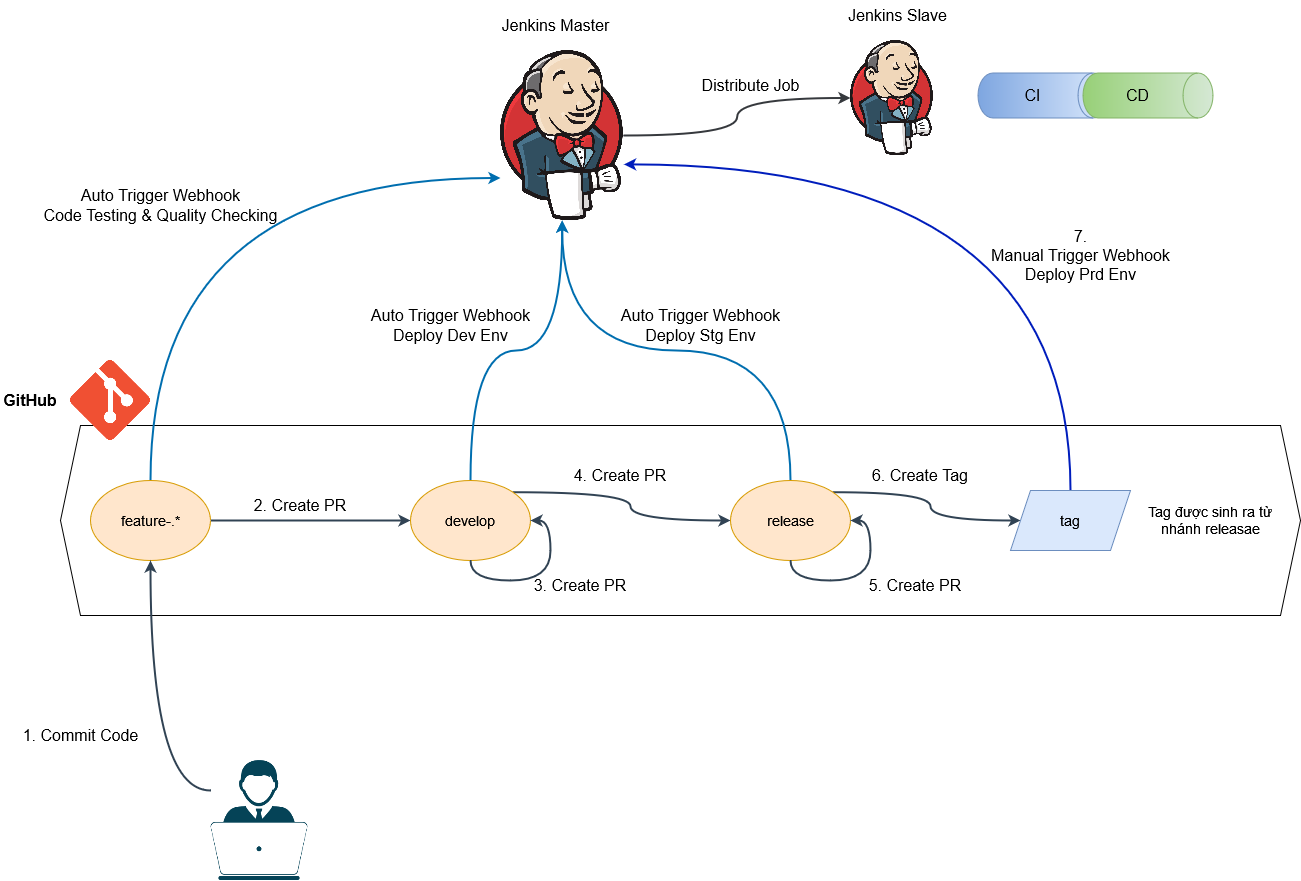

The diagram above was exported from draw.io. Its source (the exported page's mxGraphModel, read from the mxfile embedded in the PNG):
<mxGraphModel dx="2272" dy="1844" grid="1" gridSize="10" guides="1" tooltips="1" connect="1" arrows="1" fold="1" page="1" pageScale="1" pageWidth="850" pageHeight="1100" math="0" shadow="0">
  <root>
    <mxCell id="0" />
    <mxCell id="1" parent="0" />
    <mxCell id="TgYG7K1qHNWMwsojw2hQ-6" value="" style="shape=hexagon;perimeter=hexagonPerimeter2;whiteSpace=wrap;html=1;fixedSize=1;fontSize=14;" parent="1" vertex="1">
      <mxGeometry x="10" y="145" width="1240" height="190" as="geometry" />
    </mxCell>
    <mxCell id="TgYG7K1qHNWMwsojw2hQ-15" style="edgeStyle=entityRelationEdgeStyle;rounded=0;orthogonalLoop=1;jettySize=auto;html=1;exitX=1;exitY=0.5;exitDx=0;exitDy=0;fontSize=16;strokeWidth=2;fillColor=#647687;strokeColor=#314354;" parent="1" source="TgYG7K1qHNWMwsojw2hQ-1" target="TgYG7K1qHNWMwsojw2hQ-2" edge="1">
      <mxGeometry relative="1" as="geometry" />
    </mxCell>
    <mxCell id="TgYG7K1qHNWMwsojw2hQ-33" style="edgeStyle=orthogonalEdgeStyle;curved=1;rounded=0;orthogonalLoop=1;jettySize=auto;html=1;exitX=0.5;exitY=0;exitDx=0;exitDy=0;entryX=0;entryY=0.75;entryDx=0;entryDy=0;fontSize=16;fillColor=#1ba1e2;strokeColor=#006EAF;strokeWidth=2;" parent="1" source="TgYG7K1qHNWMwsojw2hQ-1" target="TgYG7K1qHNWMwsojw2hQ-12" edge="1">
      <mxGeometry relative="1" as="geometry" />
    </mxCell>
    <mxCell id="TgYG7K1qHNWMwsojw2hQ-1" value="&lt;font style=&quot;font-size: 14px;&quot;&gt;feature-.*&lt;/font&gt;" style="ellipse;whiteSpace=wrap;html=1;fillColor=#ffe6cc;strokeColor=#d79b00;" parent="1" vertex="1">
      <mxGeometry x="40" y="200" width="120" height="80" as="geometry" />
    </mxCell>
    <mxCell id="TgYG7K1qHNWMwsojw2hQ-19" style="edgeStyle=orthogonalEdgeStyle;curved=1;rounded=0;orthogonalLoop=1;jettySize=auto;html=1;exitX=0.5;exitY=0;exitDx=0;exitDy=0;fontSize=16;fillColor=#1ba1e2;strokeColor=#006EAF;strokeWidth=2;" parent="1" source="TgYG7K1qHNWMwsojw2hQ-2" target="TgYG7K1qHNWMwsojw2hQ-12" edge="1">
      <mxGeometry relative="1" as="geometry" />
    </mxCell>
    <mxCell id="TgYG7K1qHNWMwsojw2hQ-26" style="edgeStyle=orthogonalEdgeStyle;curved=1;rounded=0;orthogonalLoop=1;jettySize=auto;html=1;exitX=1;exitY=0;exitDx=0;exitDy=0;entryX=0;entryY=0.5;entryDx=0;entryDy=0;fontSize=16;strokeWidth=2;fillColor=#647687;strokeColor=#314354;" parent="1" source="TgYG7K1qHNWMwsojw2hQ-2" target="TgYG7K1qHNWMwsojw2hQ-3" edge="1">
      <mxGeometry relative="1" as="geometry" />
    </mxCell>
    <mxCell id="TgYG7K1qHNWMwsojw2hQ-2" value="&lt;font style=&quot;font-size: 14px;&quot;&gt;develop&lt;/font&gt;" style="ellipse;whiteSpace=wrap;html=1;fillColor=#ffe6cc;strokeColor=#d79b00;" parent="1" vertex="1">
      <mxGeometry x="360" y="200" width="120" height="80" as="geometry" />
    </mxCell>
    <mxCell id="TgYG7K1qHNWMwsojw2hQ-32" style="edgeStyle=orthogonalEdgeStyle;curved=1;rounded=0;orthogonalLoop=1;jettySize=auto;html=1;exitX=0.5;exitY=0;exitDx=0;exitDy=0;entryX=0.5;entryY=1;entryDx=0;entryDy=0;fontSize=16;fillColor=#1ba1e2;strokeColor=#006EAF;strokeWidth=2;" parent="1" source="TgYG7K1qHNWMwsojw2hQ-3" target="TgYG7K1qHNWMwsojw2hQ-12" edge="1">
      <mxGeometry relative="1" as="geometry" />
    </mxCell>
    <mxCell id="TgYG7K1qHNWMwsojw2hQ-36" style="edgeStyle=orthogonalEdgeStyle;curved=1;rounded=0;orthogonalLoop=1;jettySize=auto;html=1;exitX=1;exitY=0;exitDx=0;exitDy=0;entryX=0;entryY=0.5;entryDx=0;entryDy=0;fontSize=16;strokeWidth=2;fillColor=#647687;strokeColor=#314354;" parent="1" source="TgYG7K1qHNWMwsojw2hQ-3" target="TgYG7K1qHNWMwsojw2hQ-4" edge="1">
      <mxGeometry relative="1" as="geometry" />
    </mxCell>
    <mxCell id="TgYG7K1qHNWMwsojw2hQ-3" value="&lt;font style=&quot;font-size: 14px;&quot;&gt;release&lt;/font&gt;" style="ellipse;whiteSpace=wrap;html=1;fillColor=#ffe6cc;strokeColor=#d79b00;" parent="1" vertex="1">
      <mxGeometry x="680" y="200" width="120" height="80" as="geometry" />
    </mxCell>
    <mxCell id="TgYG7K1qHNWMwsojw2hQ-38" style="edgeStyle=orthogonalEdgeStyle;curved=1;rounded=0;orthogonalLoop=1;jettySize=auto;html=1;exitX=0.5;exitY=0;exitDx=0;exitDy=0;entryX=1.002;entryY=0.67;entryDx=0;entryDy=0;entryPerimeter=0;fontSize=16;fillColor=#0050ef;strokeColor=#001DBC;strokeWidth=2;" parent="1" source="TgYG7K1qHNWMwsojw2hQ-4" target="TgYG7K1qHNWMwsojw2hQ-12" edge="1">
      <mxGeometry relative="1" as="geometry" />
    </mxCell>
    <mxCell id="TgYG7K1qHNWMwsojw2hQ-4" value="tag" style="shape=parallelogram;perimeter=parallelogramPerimeter;whiteSpace=wrap;html=1;fixedSize=1;fontSize=14;fillColor=#dae8fc;strokeColor=#6c8ebf;" parent="1" vertex="1">
      <mxGeometry x="960" y="210" width="120" height="60" as="geometry" />
    </mxCell>
    <mxCell id="TgYG7K1qHNWMwsojw2hQ-5" value="Tag được sinh ra từ nhánh releasae" style="text;html=1;strokeColor=none;fillColor=none;align=center;verticalAlign=middle;whiteSpace=wrap;rounded=0;fontSize=14;" parent="1" vertex="1">
      <mxGeometry x="1090" y="225" width="140" height="30" as="geometry" />
    </mxCell>
    <mxCell id="TgYG7K1qHNWMwsojw2hQ-7" value="&lt;font style=&quot;font-size: 16px;&quot;&gt;&lt;b&gt;GitHub&lt;/b&gt;&lt;/font&gt;" style="text;html=1;strokeColor=none;fillColor=none;align=center;verticalAlign=middle;whiteSpace=wrap;rounded=0;fontSize=14;" parent="1" vertex="1">
      <mxGeometry x="-50" y="105" width="60" height="30" as="geometry" />
    </mxCell>
    <mxCell id="TgYG7K1qHNWMwsojw2hQ-13" style="edgeStyle=orthogonalEdgeStyle;rounded=0;orthogonalLoop=1;jettySize=auto;html=1;exitX=0;exitY=0.25;exitDx=0;exitDy=0;fontSize=16;curved=1;strokeWidth=2;fillColor=#647687;strokeColor=#314354;" parent="1" source="TgYG7K1qHNWMwsojw2hQ-10" target="TgYG7K1qHNWMwsojw2hQ-1" edge="1">
      <mxGeometry relative="1" as="geometry" />
    </mxCell>
    <mxCell id="TgYG7K1qHNWMwsojw2hQ-10" value="" style="shape=image;verticalLabelPosition=bottom;labelBackgroundColor=default;verticalAlign=top;aspect=fixed;imageAspect=0;image=https://icon-library.com/images/developers-icon/developers-icon-2.jpg;" parent="1" vertex="1">
      <mxGeometry x="160" y="480" width="97.87" height="120" as="geometry" />
    </mxCell>
    <mxCell id="TgYG7K1qHNWMwsojw2hQ-11" value="" style="shape=image;verticalLabelPosition=bottom;labelBackgroundColor=default;verticalAlign=top;aspect=fixed;imageAspect=0;image=https://git-scm.com/images/logos/downloads/Git-Icon-1788C.png;" parent="1" vertex="1">
      <mxGeometry x="20" y="80" width="80" height="80" as="geometry" />
    </mxCell>
    <mxCell id="TgYG7K1qHNWMwsojw2hQ-24" style="edgeStyle=orthogonalEdgeStyle;curved=1;rounded=0;orthogonalLoop=1;jettySize=auto;html=1;exitX=1;exitY=0.5;exitDx=0;exitDy=0;entryX=0;entryY=0.5;entryDx=0;entryDy=0;fontSize=16;fillColor=#ffff88;strokeColor=#36393d;strokeWidth=2;" parent="1" source="TgYG7K1qHNWMwsojw2hQ-12" target="TgYG7K1qHNWMwsojw2hQ-21" edge="1">
      <mxGeometry relative="1" as="geometry" />
    </mxCell>
    <mxCell id="TgYG7K1qHNWMwsojw2hQ-12" value="" style="shape=image;verticalLabelPosition=bottom;labelBackgroundColor=default;verticalAlign=top;aspect=fixed;imageAspect=0;image=https://upload.wikimedia.org/wikipedia/commons/thumb/e/e9/Jenkins_logo.svg/1200px-Jenkins_logo.svg.png;" parent="1" vertex="1">
      <mxGeometry x="450" y="-230" width="123.25" height="170" as="geometry" />
    </mxCell>
    <mxCell id="TgYG7K1qHNWMwsojw2hQ-14" value="1. Commit Code" style="text;html=1;align=center;verticalAlign=middle;resizable=0;points=[];autosize=1;strokeColor=none;fillColor=none;fontSize=16;" parent="1" vertex="1">
      <mxGeometry x="-40" y="440" width="140" height="30" as="geometry" />
    </mxCell>
    <mxCell id="TgYG7K1qHNWMwsojw2hQ-16" value="2. Create PR" style="text;html=1;strokeColor=none;fillColor=none;align=center;verticalAlign=middle;whiteSpace=wrap;rounded=0;fontSize=16;" parent="1" vertex="1">
      <mxGeometry x="200" y="210" width="100" height="30" as="geometry" />
    </mxCell>
    <mxCell id="TgYG7K1qHNWMwsojw2hQ-17" value="3. Create PR" style="text;html=1;strokeColor=none;fillColor=none;align=center;verticalAlign=middle;whiteSpace=wrap;rounded=0;fontSize=16;" parent="1" vertex="1">
      <mxGeometry x="480" y="290" width="100" height="30" as="geometry" />
    </mxCell>
    <mxCell id="TgYG7K1qHNWMwsojw2hQ-18" style="edgeStyle=orthogonalEdgeStyle;rounded=0;orthogonalLoop=1;jettySize=auto;html=1;exitX=0.5;exitY=1;exitDx=0;exitDy=0;entryX=1;entryY=0.5;entryDx=0;entryDy=0;fontSize=16;curved=1;strokeWidth=2;fillColor=#647687;strokeColor=#314354;" parent="1" source="TgYG7K1qHNWMwsojw2hQ-2" target="TgYG7K1qHNWMwsojw2hQ-2" edge="1">
      <mxGeometry relative="1" as="geometry" />
    </mxCell>
    <mxCell id="TgYG7K1qHNWMwsojw2hQ-20" value="&lt;div&gt;Auto Trigger Webhook&lt;/div&gt;&lt;div&gt;Deploy Dev Env&lt;br&gt;&lt;/div&gt;" style="text;html=1;align=center;verticalAlign=middle;resizable=0;points=[];autosize=1;strokeColor=none;fillColor=none;fontSize=16;" parent="1" vertex="1">
      <mxGeometry x="310" y="20" width="180" height="50" as="geometry" />
    </mxCell>
    <mxCell id="TgYG7K1qHNWMwsojw2hQ-21" value="" style="shape=image;verticalLabelPosition=bottom;labelBackgroundColor=default;verticalAlign=top;aspect=fixed;imageAspect=0;image=https://upload.wikimedia.org/wikipedia/commons/thumb/e/e9/Jenkins_logo.svg/1200px-Jenkins_logo.svg.png;" parent="1" vertex="1">
      <mxGeometry x="800" y="-240" width="83.38" height="115" as="geometry" />
    </mxCell>
    <mxCell id="TgYG7K1qHNWMwsojw2hQ-22" value="Jenkins Master" style="text;html=1;strokeColor=none;fillColor=none;align=center;verticalAlign=middle;whiteSpace=wrap;rounded=0;fontSize=16;" parent="1" vertex="1">
      <mxGeometry x="438.25" y="-270" width="135" height="30" as="geometry" />
    </mxCell>
    <mxCell id="TgYG7K1qHNWMwsojw2hQ-23" value="Jenkins Slave" style="text;html=1;strokeColor=none;fillColor=none;align=center;verticalAlign=middle;whiteSpace=wrap;rounded=0;fontSize=16;" parent="1" vertex="1">
      <mxGeometry x="780" y="-280" width="135" height="30" as="geometry" />
    </mxCell>
    <mxCell id="TgYG7K1qHNWMwsojw2hQ-25" value="Distribute Job" style="text;html=1;align=center;verticalAlign=middle;resizable=0;points=[];autosize=1;strokeColor=none;fillColor=none;fontSize=16;" parent="1" vertex="1">
      <mxGeometry x="640" y="-210" width="120" height="30" as="geometry" />
    </mxCell>
    <mxCell id="TgYG7K1qHNWMwsojw2hQ-27" value="4. Create PR" style="text;html=1;strokeColor=none;fillColor=none;align=center;verticalAlign=middle;whiteSpace=wrap;rounded=0;fontSize=16;" parent="1" vertex="1">
      <mxGeometry x="520" y="180" width="100" height="30" as="geometry" />
    </mxCell>
    <mxCell id="TgYG7K1qHNWMwsojw2hQ-29" value="5. Create PR" style="text;html=1;strokeColor=none;fillColor=none;align=center;verticalAlign=middle;whiteSpace=wrap;rounded=0;fontSize=16;" parent="1" vertex="1">
      <mxGeometry x="815" y="290" width="100" height="30" as="geometry" />
    </mxCell>
    <mxCell id="TgYG7K1qHNWMwsojw2hQ-31" style="edgeStyle=orthogonalEdgeStyle;curved=1;rounded=0;orthogonalLoop=1;jettySize=auto;html=1;exitX=0.5;exitY=1;exitDx=0;exitDy=0;entryX=1;entryY=0.5;entryDx=0;entryDy=0;fontSize=16;strokeWidth=2;fillColor=#647687;strokeColor=#314354;" parent="1" source="TgYG7K1qHNWMwsojw2hQ-3" target="TgYG7K1qHNWMwsojw2hQ-3" edge="1">
      <mxGeometry relative="1" as="geometry" />
    </mxCell>
    <mxCell id="TgYG7K1qHNWMwsojw2hQ-34" value="&lt;div&gt;Auto Trigger Webhook&lt;/div&gt;&lt;div&gt;Code Testing &amp;amp; Quality Checking&lt;br&gt;&lt;/div&gt;" style="text;html=1;align=center;verticalAlign=middle;resizable=0;points=[];autosize=1;strokeColor=none;fillColor=none;fontSize=16;" parent="1" vertex="1">
      <mxGeometry x="-20" y="-100" width="260" height="50" as="geometry" />
    </mxCell>
    <mxCell id="TgYG7K1qHNWMwsojw2hQ-35" value="&lt;div&gt;Auto Trigger Webhook&lt;/div&gt;&lt;div&gt;Deploy Stg Env&lt;br&gt;&lt;/div&gt;" style="text;html=1;align=center;verticalAlign=middle;resizable=0;points=[];autosize=1;strokeColor=none;fillColor=none;fontSize=16;" parent="1" vertex="1">
      <mxGeometry x="560" y="20" width="180" height="50" as="geometry" />
    </mxCell>
    <mxCell id="TgYG7K1qHNWMwsojw2hQ-37" value="6. Create Tag" style="text;html=1;strokeColor=none;fillColor=none;align=center;verticalAlign=middle;whiteSpace=wrap;rounded=0;fontSize=16;" parent="1" vertex="1">
      <mxGeometry x="820" y="180" width="100" height="30" as="geometry" />
    </mxCell>
    <mxCell id="TgYG7K1qHNWMwsojw2hQ-39" value="7. &lt;br&gt;&lt;div&gt;Manual Trigger Webhook&lt;/div&gt;&lt;div&gt;Deploy Prd Env&lt;br&gt;&lt;/div&gt;" style="text;html=1;align=center;verticalAlign=middle;resizable=0;points=[];autosize=1;strokeColor=none;fillColor=none;fontSize=16;" parent="1" vertex="1">
      <mxGeometry x="930" y="-60" width="200" height="70" as="geometry" />
    </mxCell>
    <mxCell id="TgYG7K1qHNWMwsojw2hQ-41" value="" style="shape=cylinder3;whiteSpace=wrap;html=1;boundedLbl=1;backgroundOutline=1;size=15;fontSize=16;rotation=90;fillColor=#dae8fc;gradientColor=#7ea6e0;strokeColor=#6c8ebf;" parent="1" vertex="1">
      <mxGeometry x="970" y="-250" width="45" height="130" as="geometry" />
    </mxCell>
    <mxCell id="TgYG7K1qHNWMwsojw2hQ-42" value="" style="shape=cylinder3;whiteSpace=wrap;html=1;boundedLbl=1;backgroundOutline=1;size=15;fontSize=16;rotation=90;fillColor=#d5e8d4;gradientColor=#97d077;strokeColor=#82b366;" parent="1" vertex="1">
      <mxGeometry x="1075" y="-250" width="45" height="130" as="geometry" />
    </mxCell>
    <mxCell id="TgYG7K1qHNWMwsojw2hQ-43" value="CI" style="text;html=1;strokeColor=none;fillColor=none;align=center;verticalAlign=middle;whiteSpace=wrap;rounded=0;fontSize=16;" parent="1" vertex="1">
      <mxGeometry x="940" y="-200" width="85" height="30" as="geometry" />
    </mxCell>
    <mxCell id="TgYG7K1qHNWMwsojw2hQ-44" value="CD" style="text;html=1;strokeColor=none;fillColor=none;align=center;verticalAlign=middle;whiteSpace=wrap;rounded=0;fontSize=16;" parent="1" vertex="1">
      <mxGeometry x="1045" y="-200" width="85" height="30" as="geometry" />
    </mxCell>
  </root>
</mxGraphModel>